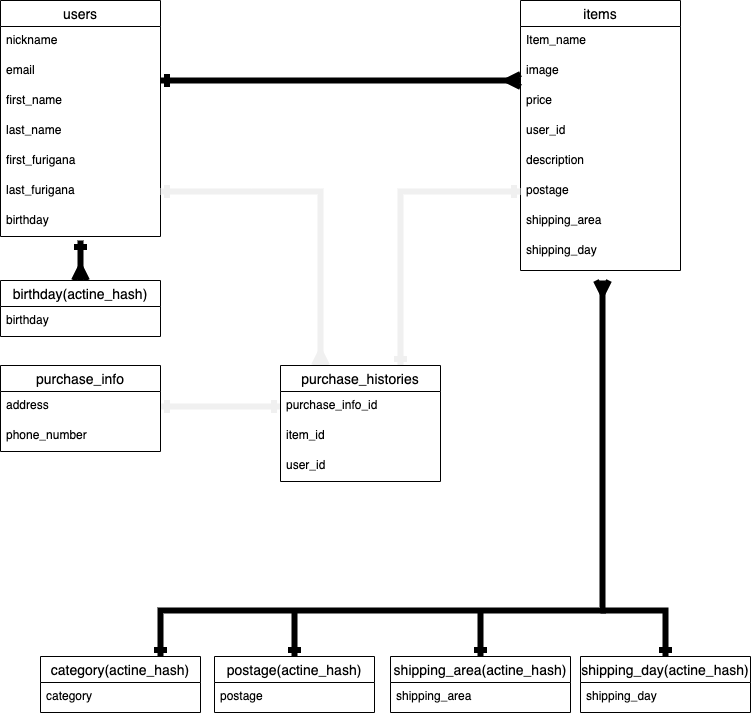

The diagram above was exported from draw.io. Its source (the exported page's mxGraphModel, read from the mxfile embedded in the PNG):
<mxGraphModel dx="544" dy="605" grid="1" gridSize="10" guides="1" tooltips="1" connect="1" arrows="1" fold="1" page="1" pageScale="1" pageWidth="827" pageHeight="1169" math="0" shadow="0">
  <root>
    <mxCell id="0" />
    <mxCell id="1" parent="0" />
    <mxCell id="2" value="users" style="swimlane;fontStyle=0;childLayout=stackLayout;horizontal=1;startSize=26;horizontalStack=0;resizeParent=1;resizeParentMax=0;resizeLast=0;collapsible=1;marginBottom=0;align=center;fontSize=14;" parent="1" vertex="1">
      <mxGeometry x="40" y="40" width="160" height="236" as="geometry" />
    </mxCell>
    <mxCell id="3" value="nickname" style="text;strokeColor=none;fillColor=none;spacingLeft=4;spacingRight=4;overflow=hidden;rotatable=0;points=[[0,0.5],[1,0.5]];portConstraint=eastwest;fontSize=12;" parent="2" vertex="1">
      <mxGeometry y="26" width="160" height="30" as="geometry" />
    </mxCell>
    <mxCell id="4" value="email" style="text;strokeColor=none;fillColor=none;spacingLeft=4;spacingRight=4;overflow=hidden;rotatable=0;points=[[0,0.5],[1,0.5]];portConstraint=eastwest;fontSize=12;" parent="2" vertex="1">
      <mxGeometry y="56" width="160" height="30" as="geometry" />
    </mxCell>
    <mxCell id="15" value="first_name" style="text;strokeColor=none;fillColor=none;spacingLeft=4;spacingRight=4;overflow=hidden;rotatable=0;points=[[0,0.5],[1,0.5]];portConstraint=eastwest;fontSize=12;" parent="2" vertex="1">
      <mxGeometry y="86" width="160" height="30" as="geometry" />
    </mxCell>
    <mxCell id="17" value="last_name" style="text;strokeColor=none;fillColor=none;spacingLeft=4;spacingRight=4;overflow=hidden;rotatable=0;points=[[0,0.5],[1,0.5]];portConstraint=eastwest;fontSize=12;" parent="2" vertex="1">
      <mxGeometry y="116" width="160" height="30" as="geometry" />
    </mxCell>
    <mxCell id="20" value="first_furigana" style="text;strokeColor=none;fillColor=none;spacingLeft=4;spacingRight=4;overflow=hidden;rotatable=0;points=[[0,0.5],[1,0.5]];portConstraint=eastwest;fontSize=12;" parent="2" vertex="1">
      <mxGeometry y="146" width="160" height="30" as="geometry" />
    </mxCell>
    <mxCell id="31" value="last_furigana" style="text;strokeColor=none;fillColor=none;spacingLeft=4;spacingRight=4;overflow=hidden;rotatable=0;points=[[0,0.5],[1,0.5]];portConstraint=eastwest;fontSize=12;" parent="2" vertex="1">
      <mxGeometry y="176" width="160" height="30" as="geometry" />
    </mxCell>
    <mxCell id="32" value="birthday" style="text;strokeColor=none;fillColor=none;spacingLeft=4;spacingRight=4;overflow=hidden;rotatable=0;points=[[0,0.5],[1,0.5]];portConstraint=eastwest;fontSize=12;" parent="2" vertex="1">
      <mxGeometry y="206" width="160" height="30" as="geometry" />
    </mxCell>
    <mxCell id="10" value="items" style="swimlane;fontStyle=0;childLayout=stackLayout;horizontal=1;startSize=26;horizontalStack=0;resizeParent=1;resizeParentMax=0;resizeLast=0;collapsible=1;marginBottom=0;align=center;fontSize=14;" parent="1" vertex="1">
      <mxGeometry x="560" y="40" width="160" height="270" as="geometry" />
    </mxCell>
    <mxCell id="11" value="Item_name" style="text;strokeColor=none;fillColor=none;spacingLeft=4;spacingRight=4;overflow=hidden;rotatable=0;points=[[0,0.5],[1,0.5]];portConstraint=eastwest;fontSize=12;" parent="10" vertex="1">
      <mxGeometry y="26" width="160" height="30" as="geometry" />
    </mxCell>
    <mxCell id="12" value="image" style="text;strokeColor=none;fillColor=none;spacingLeft=4;spacingRight=4;overflow=hidden;rotatable=0;points=[[0,0.5],[1,0.5]];portConstraint=eastwest;fontSize=12;" parent="10" vertex="1">
      <mxGeometry y="56" width="160" height="30" as="geometry" />
    </mxCell>
    <mxCell id="22" value="price" style="text;strokeColor=none;fillColor=none;spacingLeft=4;spacingRight=4;overflow=hidden;rotatable=0;points=[[0,0.5],[1,0.5]];portConstraint=eastwest;fontSize=12;" parent="10" vertex="1">
      <mxGeometry y="86" width="160" height="30" as="geometry" />
    </mxCell>
    <mxCell id="23" value="user_id" style="text;strokeColor=none;fillColor=none;spacingLeft=4;spacingRight=4;overflow=hidden;rotatable=0;points=[[0,0.5],[1,0.5]];portConstraint=eastwest;fontSize=12;" parent="10" vertex="1">
      <mxGeometry y="116" width="160" height="30" as="geometry" />
    </mxCell>
    <mxCell id="26" value="description" style="text;strokeColor=none;fillColor=none;spacingLeft=4;spacingRight=4;overflow=hidden;rotatable=0;points=[[0,0.5],[1,0.5]];portConstraint=eastwest;fontSize=12;" parent="10" vertex="1">
      <mxGeometry y="146" width="160" height="30" as="geometry" />
    </mxCell>
    <mxCell id="28" value="postage" style="text;strokeColor=none;fillColor=none;spacingLeft=4;spacingRight=4;overflow=hidden;rotatable=0;points=[[0,0.5],[1,0.5]];portConstraint=eastwest;fontSize=12;" parent="10" vertex="1">
      <mxGeometry y="176" width="160" height="30" as="geometry" />
    </mxCell>
    <mxCell id="29" value="shipping_area" style="text;strokeColor=none;fillColor=none;spacingLeft=4;spacingRight=4;overflow=hidden;rotatable=0;points=[[0,0.5],[1,0.5]];portConstraint=eastwest;fontSize=12;" parent="10" vertex="1">
      <mxGeometry y="206" width="160" height="30" as="geometry" />
    </mxCell>
    <mxCell id="30" value="shipping_day" style="text;strokeColor=none;fillColor=none;spacingLeft=4;spacingRight=4;overflow=hidden;rotatable=0;points=[[0,0.5],[1,0.5]];portConstraint=eastwest;fontSize=12;" parent="10" vertex="1">
      <mxGeometry y="236" width="160" height="34" as="geometry" />
    </mxCell>
    <mxCell id="53" style="edgeStyle=orthogonalEdgeStyle;orthogonalLoop=1;jettySize=auto;html=1;startSize=6;endArrow=ERmany;endFill=0;strokeWidth=6;startArrow=ERone;startFill=0;targetPerimeterSpacing=0;endSize=6;sketch=0;shadow=0;rounded=0;" parent="1" edge="1">
      <mxGeometry relative="1" as="geometry">
        <mxPoint x="200" y="120" as="sourcePoint" />
        <mxPoint x="560" y="120" as="targetPoint" />
        <Array as="points">
          <mxPoint x="200" y="120" />
          <mxPoint x="560" y="120" />
        </Array>
      </mxGeometry>
    </mxCell>
    <mxCell id="55" style="edgeStyle=orthogonalEdgeStyle;rounded=0;sketch=0;orthogonalLoop=1;jettySize=auto;html=1;entryX=0.75;entryY=0;entryDx=0;entryDy=0;shadow=0;startArrow=ERone;startFill=0;startSize=6;endArrow=ERone;endFill=0;endSize=6;targetPerimeterSpacing=0;strokeColor=#f0f0f0;strokeWidth=6;exitX=0;exitY=0.5;exitDx=0;exitDy=0;" parent="1" source="28" target="6" edge="1">
      <mxGeometry relative="1" as="geometry">
        <mxPoint x="550" y="250" as="sourcePoint" />
      </mxGeometry>
    </mxCell>
    <mxCell id="57" style="edgeStyle=orthogonalEdgeStyle;rounded=0;sketch=0;orthogonalLoop=1;jettySize=auto;html=1;exitX=1;exitY=0.5;exitDx=0;exitDy=0;entryX=0.25;entryY=0;entryDx=0;entryDy=0;shadow=0;startArrow=ERone;startFill=0;startSize=6;endArrow=ERmany;endFill=0;endSize=6;targetPerimeterSpacing=0;strokeColor=#f0f0f0;strokeWidth=6;" parent="1" source="31" target="6" edge="1">
      <mxGeometry relative="1" as="geometry" />
    </mxCell>
    <mxCell id="58" style="edgeStyle=orthogonalEdgeStyle;rounded=0;sketch=0;orthogonalLoop=1;jettySize=auto;html=1;exitX=1;exitY=0.5;exitDx=0;exitDy=0;shadow=0;startArrow=ERone;startFill=0;startSize=6;endArrow=ERone;endFill=0;endSize=6;targetPerimeterSpacing=0;strokeColor=#f0f0f0;strokeWidth=6;" parent="1" target="7" edge="1">
      <mxGeometry relative="1" as="geometry">
        <mxPoint x="200" y="446" as="sourcePoint" />
      </mxGeometry>
    </mxCell>
    <mxCell id="6" value="purchase_histories" style="swimlane;fontStyle=0;childLayout=stackLayout;horizontal=1;startSize=26;horizontalStack=0;resizeParent=1;resizeParentMax=0;resizeLast=0;collapsible=1;marginBottom=0;align=center;fontSize=14;" parent="1" vertex="1">
      <mxGeometry x="320" y="405" width="160" height="116" as="geometry" />
    </mxCell>
    <mxCell id="7" value="purchase_info_id" style="text;strokeColor=none;fillColor=none;spacingLeft=4;spacingRight=4;overflow=hidden;rotatable=0;points=[[0,0.5],[1,0.5]];portConstraint=eastwest;fontSize=12;" parent="6" vertex="1">
      <mxGeometry y="26" width="160" height="30" as="geometry" />
    </mxCell>
    <mxCell id="9" value="item_id" style="text;strokeColor=none;fillColor=none;spacingLeft=4;spacingRight=4;overflow=hidden;rotatable=0;points=[[0,0.5],[1,0.5]];portConstraint=eastwest;fontSize=12;" parent="6" vertex="1">
      <mxGeometry y="56" width="160" height="30" as="geometry" />
    </mxCell>
    <mxCell id="41" value="user_id" style="text;strokeColor=none;fillColor=none;spacingLeft=4;spacingRight=4;overflow=hidden;rotatable=0;points=[[0,0.5],[1,0.5]];portConstraint=eastwest;fontSize=12;" parent="6" vertex="1">
      <mxGeometry y="86" width="160" height="30" as="geometry" />
    </mxCell>
    <mxCell id="33" value="purchase_info" style="swimlane;fontStyle=0;childLayout=stackLayout;horizontal=1;startSize=26;horizontalStack=0;resizeParent=1;resizeParentMax=0;resizeLast=0;collapsible=1;marginBottom=0;align=center;fontSize=14;" parent="1" vertex="1">
      <mxGeometry x="40" y="405" width="160" height="86" as="geometry" />
    </mxCell>
    <mxCell id="45" value="address" style="text;strokeColor=none;fillColor=none;spacingLeft=4;spacingRight=4;overflow=hidden;rotatable=0;points=[[0,0.5],[1,0.5]];portConstraint=eastwest;fontSize=12;" parent="33" vertex="1">
      <mxGeometry y="26" width="160" height="30" as="geometry" />
    </mxCell>
    <mxCell id="47" value="phone_number" style="text;strokeColor=none;fillColor=none;spacingLeft=4;spacingRight=4;overflow=hidden;rotatable=0;points=[[0,0.5],[1,0.5]];portConstraint=eastwest;fontSize=12;" parent="33" vertex="1">
      <mxGeometry y="56" width="160" height="30" as="geometry" />
    </mxCell>
    <mxCell id="74" style="edgeStyle=orthogonalEdgeStyle;rounded=0;orthogonalLoop=1;jettySize=auto;html=1;exitX=0.5;exitY=0;exitDx=0;exitDy=0;startArrow=ERmany;startFill=0;endArrow=ERone;endFill=0;strokeWidth=6;" edge="1" parent="1" source="72">
      <mxGeometry relative="1" as="geometry">
        <mxPoint x="120" y="280" as="targetPoint" />
      </mxGeometry>
    </mxCell>
    <mxCell id="72" value="birthday(actine_hash)" style="swimlane;fontStyle=0;childLayout=stackLayout;horizontal=1;startSize=26;horizontalStack=0;resizeParent=1;resizeParentMax=0;resizeLast=0;collapsible=1;marginBottom=0;align=center;fontSize=14;" vertex="1" parent="1">
      <mxGeometry x="40" y="320" width="160" height="56" as="geometry" />
    </mxCell>
    <mxCell id="73" value="birthday" style="text;strokeColor=none;fillColor=none;spacingLeft=4;spacingRight=4;overflow=hidden;rotatable=0;points=[[0,0.5],[1,0.5]];portConstraint=eastwest;fontSize=12;" vertex="1" parent="72">
      <mxGeometry y="26" width="160" height="30" as="geometry" />
    </mxCell>
    <mxCell id="79" style="edgeStyle=orthogonalEdgeStyle;rounded=0;orthogonalLoop=1;jettySize=auto;html=1;exitX=0.75;exitY=0;exitDx=0;exitDy=0;startArrow=ERone;startFill=0;endArrow=ERmany;endFill=0;strokeWidth=6;" edge="1" parent="1" source="60">
      <mxGeometry relative="1" as="geometry">
        <mxPoint x="642" y="320" as="targetPoint" />
        <Array as="points">
          <mxPoint x="200" y="650" />
          <mxPoint x="642" y="650" />
        </Array>
      </mxGeometry>
    </mxCell>
    <mxCell id="60" value="category(actine_hash)" style="swimlane;fontStyle=0;childLayout=stackLayout;horizontal=1;startSize=26;horizontalStack=0;resizeParent=1;resizeParentMax=0;resizeLast=0;collapsible=1;marginBottom=0;align=center;fontSize=14;" vertex="1" parent="1">
      <mxGeometry x="80" y="696" width="160" height="56" as="geometry" />
    </mxCell>
    <mxCell id="21" value="category" style="text;strokeColor=none;fillColor=none;spacingLeft=4;spacingRight=4;overflow=hidden;rotatable=0;points=[[0,0.5],[1,0.5]];portConstraint=eastwest;fontSize=12;" parent="60" vertex="1">
      <mxGeometry y="26" width="160" height="30" as="geometry" />
    </mxCell>
    <mxCell id="80" style="edgeStyle=orthogonalEdgeStyle;rounded=0;orthogonalLoop=1;jettySize=auto;html=1;exitX=0.5;exitY=0;exitDx=0;exitDy=0;startArrow=ERone;startFill=0;endArrow=none;endFill=0;strokeWidth=6;" edge="1" parent="1" source="67">
      <mxGeometry relative="1" as="geometry">
        <mxPoint x="334" y="650" as="targetPoint" />
      </mxGeometry>
    </mxCell>
    <mxCell id="67" value="postage(actine_hash)" style="swimlane;fontStyle=0;childLayout=stackLayout;horizontal=1;startSize=26;horizontalStack=0;resizeParent=1;resizeParentMax=0;resizeLast=0;collapsible=1;marginBottom=0;align=center;fontSize=14;" vertex="1" parent="1">
      <mxGeometry x="254" y="696" width="160" height="56" as="geometry" />
    </mxCell>
    <mxCell id="68" value="postage" style="text;strokeColor=none;fillColor=none;spacingLeft=4;spacingRight=4;overflow=hidden;rotatable=0;points=[[0,0.5],[1,0.5]];portConstraint=eastwest;fontSize=12;" vertex="1" parent="67">
      <mxGeometry y="26" width="160" height="30" as="geometry" />
    </mxCell>
    <mxCell id="81" style="edgeStyle=orthogonalEdgeStyle;rounded=0;orthogonalLoop=1;jettySize=auto;html=1;exitX=0.5;exitY=0;exitDx=0;exitDy=0;startArrow=ERone;startFill=0;endArrow=none;endFill=0;strokeWidth=6;" edge="1" parent="1" source="75">
      <mxGeometry relative="1" as="geometry">
        <mxPoint x="520" y="650" as="targetPoint" />
      </mxGeometry>
    </mxCell>
    <mxCell id="75" value="shipping_area(actine_hash)" style="swimlane;fontStyle=0;childLayout=stackLayout;horizontal=1;startSize=26;horizontalStack=0;resizeParent=1;resizeParentMax=0;resizeLast=0;collapsible=1;marginBottom=0;align=center;fontSize=14;" vertex="1" parent="1">
      <mxGeometry x="430" y="696" width="180" height="56" as="geometry" />
    </mxCell>
    <mxCell id="76" value="shipping_area" style="text;strokeColor=none;fillColor=none;spacingLeft=4;spacingRight=4;overflow=hidden;rotatable=0;points=[[0,0.5],[1,0.5]];portConstraint=eastwest;fontSize=12;" vertex="1" parent="75">
      <mxGeometry y="26" width="180" height="30" as="geometry" />
    </mxCell>
    <mxCell id="82" style="edgeStyle=orthogonalEdgeStyle;rounded=0;orthogonalLoop=1;jettySize=auto;html=1;exitX=0.5;exitY=0;exitDx=0;exitDy=0;startArrow=ERone;startFill=0;endArrow=none;endFill=0;strokeWidth=6;" edge="1" parent="1" source="77">
      <mxGeometry relative="1" as="geometry">
        <mxPoint x="640" y="650" as="targetPoint" />
        <Array as="points">
          <mxPoint x="705" y="650" />
        </Array>
      </mxGeometry>
    </mxCell>
    <mxCell id="77" value="shipping_day(actine_hash)" style="swimlane;fontStyle=0;childLayout=stackLayout;horizontal=1;startSize=26;horizontalStack=0;resizeParent=1;resizeParentMax=0;resizeLast=0;collapsible=1;marginBottom=0;align=center;fontSize=14;" vertex="1" parent="1">
      <mxGeometry x="620" y="696" width="170" height="56" as="geometry" />
    </mxCell>
    <mxCell id="78" value="shipping_day" style="text;strokeColor=none;fillColor=none;spacingLeft=4;spacingRight=4;overflow=hidden;rotatable=0;points=[[0,0.5],[1,0.5]];portConstraint=eastwest;fontSize=12;" vertex="1" parent="77">
      <mxGeometry y="26" width="170" height="30" as="geometry" />
    </mxCell>
  </root>
</mxGraphModel>